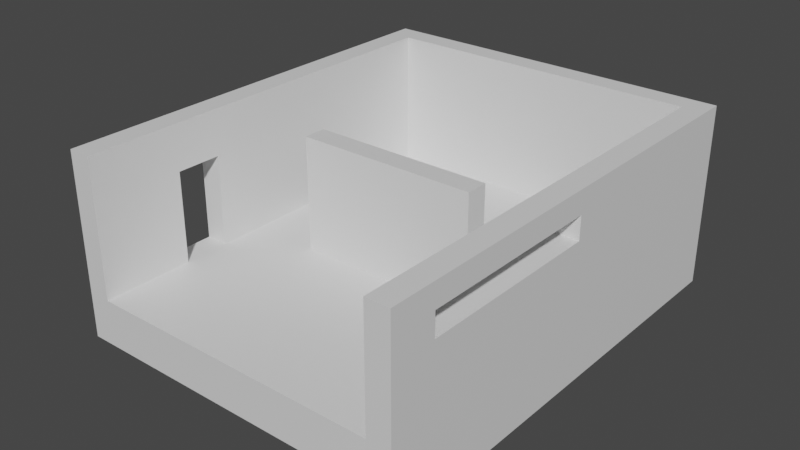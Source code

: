 # Source: EscapeRoom-Room3.blend  (saved by Blender 2.82.7; exported with 4.5.12 LTS)
import bpy
from mathutils import Matrix  # noqa: F401  (used for matrix-valued properties, if any)

bpy.ops.wm.read_factory_settings(use_empty=True)
scene = bpy.context.scene
scene.name = 'Scene'

# ---- collections
col_collection = bpy.data.collections.new('Collection'); scene.collection.children.link(col_collection)

# ---- materials (node trees are filled in below, after node groups)
mat_material_001 = bpy.data.materials.new('Material.001')
mat_material_001.use_transparent_shadow = False

# ---- material node trees
mat_material_001.use_nodes = True; mat_material_001.node_tree.nodes.clear()
_N = mat_material_001.node_tree.nodes; _L = mat_material_001.node_tree.links
n0 = _N.new('ShaderNodeOutputMaterial'); n0.name = 'Material Output'; n0.location = (300, 300)
n1 = _N.new('ShaderNodeBsdfPrincipled'); n1.name = 'Principled BSDF'; n1.location = (10, 300)
n1.distribution = 'GGX'
n1.subsurface_method = 'BURLEY'
n1.inputs[3].default_value = 1.45
n1.inputs[27].default_value = (0.0, 0.0, 0.0, 1.0)
n1.inputs[28].default_value = 1.0
_L.new(n1.outputs[0], n0.inputs[0])
n0.is_active_output = True

# ---- world
world_world = bpy.data.worlds.new('World'); scene.world = world_world
world_world.use_nodes = True; world_world.node_tree.nodes.clear()
_N = world_world.node_tree.nodes; _L = world_world.node_tree.links
n0 = _N.new('ShaderNodeOutputWorld'); n0.name = 'World Output'; n0.location = (300, 300)
n1 = _N.new('ShaderNodeBackground'); n1.name = 'Background'; n1.location = (10, 300)
n1.inputs[0].default_value = (0.05088, 0.05088, 0.05088, 1.0)
_L.new(n1.outputs[0], n0.inputs[0])
n0.is_active_output = True
world_world.color = (0.05088, 0.05088, 0.05088)
world_world.use_sun_shadow = False
world_world.sun_shadow_jitter_overblur = 0.0

# ---- meshes
me_cube_001 = bpy.data.meshes.new('Cube.001')
me_cube_001.from_pydata([(0.0, 0.0, -1.0), (0.0, 0.0, 0.0), (0.0, 9.0, -1.0), (0.0, 9.0, 0.0), (7.0, 0.0, -1.0), (7.0, 0.0, 0.0), (7.0, 9.0, -1.0), (7.0, 9.0, 0.0), (7.5, 9.0, 0.0), (7.5, 9.0, -1.0), (7.5, 0.0, -1.0), (7.5, 0.0, 0.0), (0.0, 9.5, 0.0), (7.0, 9.5, -1.0), (7.0, 9.5, 0.0), (7.5, 9.5, 0.0), (7.5, 9.5, -1.0), (-0.5, 9.0, -1.0), (-0.5, 0.0, -1.0), (-0.5, 0.0, 0.0), (-0.5, 9.0, 0.0), (0.0, 9.5, -1.0), (-0.5, 9.5, 0.0), (-0.5, 9.5, -1.0), (0.0, 0.0, 3.0), (0.0, 9.0, 3.0), (7.0, 9.0, 3.0), (7.0, 0.0, 3.0), (7.5, 9.0, 3.0), (7.5, 0.0, 3.0), (0.0, 9.5, 3.0), (7.0, 9.5, 3.0), (7.5, 9.5, 3.0), (-0.5, 0.0, 3.0), (-0.5, 9.0, 3.0), (-0.5, 9.5, 3.0), (7.5, 0.0, 2.5), (7.0, 0.0, 2.5), (7.5, 9.5, 2.5), (7.5, 9.0, 2.5), (7.0, 9.5, 2.5), (7.0, 9.0, 2.5), (0.0, 0.5, -1.0), (0.0, 0.5, 0.0), (7.0, 0.5, -1.0), (7.0, 0.5, 0.0), (7.5, 0.5, -1.0), (7.5, 0.5, 0.0), (7.0, 0.5, 2.5), (-0.5, 0.5, -1.0), (-0.5, 0.5, 0.0), (0.0, 0.5, 3.0), (7.0, 0.5, 3.0), (7.5, 0.5, 3.0), (-0.5, 0.5, 3.0), (7.5, 0.5, 2.5), (0.0, 4.5, 0.0), (7.0, 4.5, -1.0), (7.5, 4.5, -1.0), (7.0, 4.5, 2.5), (0.0, 4.5, -1.0), (-0.5, 4.5, 0.0), (0.0, 4.5, 3.0), (-0.5, 4.5, 3.0), (7.0, 4.5, 0.0), (7.5, 4.5, 0.0), (-0.5, 4.5, -1.0), (7.0, 4.5, 3.0), (7.5, 4.5, 3.0), (7.5, 4.5, 2.5), (7.0, 0.0, 2.0), (7.0, 9.0, 2.0), (7.5, 9.0, 2.0), (7.0, 9.5, 2.0), (7.5, 0.0, 2.0), (7.5, 9.5, 2.0), (7.5, 0.5, 2.0), (7.0, 0.5, 2.0), (7.0, 4.5, 2.0), (7.5, 4.5, 2.0), (7.0, -0.5, 0.0), (7.0, -0.5, -1.0), (7.5, -0.5, 0.0), (7.5, -0.5, -1.0), (7.0, -0.5, 3.0), (7.5, -0.5, 3.0), (7.5, -0.5, 2.5), (7.0, -0.5, 2.0), (7.5, -0.5, 2.0), (7.0, -0.5, 2.5), (-0.5, 9.0, 2.0), (-0.5, 0.0, 2.0), (0.0, 0.0, 2.0), (-0.5, 9.5, 2.0), (0.0, 9.5, 2.0), (-0.5, 0.5, 2.0), (0.0, 0.5, 2.0), (-0.5, 4.5, 2.0), (0.0, 4.5, 2.0), (0.0, 2.0, -1.0), (7.0, 2.0, 0.0), (7.5, 2.0, 0.0), (-0.5, 2.0, -1.0), (0.0, 2.0, 0.0), (7.0, 2.0, -1.0), (7.5, 2.0, -1.0), (-0.5, 2.0, 0.0), (0.0, 2.0, 3.0), (-0.5, 2.0, 3.0), (7.5, 2.0, 2.0), (7.0, 2.0, 2.0), (0.0, 2.0, 2.0), (-0.5, 2.0, 2.0), (0.0, 3.0, 0.0), (7.0, 3.0, -1.0), (7.5, 3.0, -1.0), (-0.5, 3.0, 0.0), (0.0, 3.0, 3.0), (-0.5, 3.0, 3.0), (7.0, 3.0, 2.0), (-0.5, 3.0, 2.0), (0.0, 3.0, -1.0), (7.0, 3.0, 0.0), (7.5, 3.0, 0.0), (-0.5, 3.0, -1.0), (7.5, 3.0, 2.0), (0.0, 3.0, 2.0), (1.5, 9.0, -1.0), (1.5, 9.0, 0.0), (1.5, 0.0, -1.0), (1.5, 0.0, 0.0), (1.5, 9.5, -1.0), (1.5, 9.5, 0.0), (1.5, 9.0, 3.0), (1.5, 9.5, 3.0), (1.5, 0.5, 0.0), (1.5, 0.5, -1.0), (1.5, 4.5, -1.0), (1.5, 4.5, 0.0), (1.5, 2.0, -1.0), (1.5, 2.0, 0.0), (1.5, 3.0, 0.0), (1.5, 3.0, -1.0), (5.5, 9.0, 0.0), (5.5, 0.0, -1.0), (5.5, 9.5, 0.0), (5.5, 9.0, 3.0), (5.5, 9.5, 3.0), (5.5, 0.5, 0.0), (5.5, 4.5, 0.0), (5.5, 2.0, 0.0), (5.5, 3.0, 0.0), (5.5, 9.0, -1.0), (5.5, 0.0, 0.0), (5.5, 9.5, -1.0), (5.5, 0.5, -1.0), (5.5, 4.5, -1.0), (5.5, 2.0, -1.0), (5.5, 3.0, -1.0), (0.0, 4.0, 0.0), (7.0, 4.0, -1.0), (7.5, 4.0, -1.0), (-0.5, 4.0, 0.0), (0.0, 4.0, 3.0), (-0.5, 4.0, 3.0), (7.0, 4.0, 2.0), (-0.5, 4.0, 2.0), (0.0, 4.0, -1.0), (7.0, 4.0, 0.0), (7.5, 4.0, 0.0), (-0.5, 4.0, -1.0), (7.5, 4.0, 2.0), (0.0, 4.0, 2.0), (1.5, 4.0, -1.0), (1.5, 4.0, 0.0), (5.5, 4.0, 0.0), (5.5, 4.0, -1.0), (1.5, 4.5, 2.5), (5.5, 4.5, 2.5), (1.5, 4.0, 2.5), (5.5, 4.0, 2.5)], [], [(3, 2, 21, 12), (94, 93, 35, 30), (56, 3, 25, 62, 98), (129, 130, 1, 0), (155, 44, 4, 144), (135, 43, 1, 130), (46, 47, 11, 10), (8, 9, 16, 15), (11, 74, 88, 82), (57, 6, 9, 58), (154, 145, 14, 13), (37, 27, 52, 48), (127, 2, 21, 131), (13, 14, 15, 16), (74, 76, 55, 36), (77, 70, 37, 48), (9, 6, 13, 16), (66, 61, 20, 17), (0, 1, 19, 18), (37, 70, 87, 89), (42, 0, 18, 49), (12, 21, 23, 22), (95, 91, 33, 54), (17, 20, 22, 23), (2, 17, 23, 21), (146, 26, 31, 147), (52, 27, 29, 53), (26, 28, 32, 31), (62, 25, 34, 63), (34, 25, 30, 35), (12, 3, 25, 30), (39, 38, 32, 28), (36, 55, 53, 29), (3, 12, 94, 30, 25), (143, 7, 71, 41, 26, 146), (91, 92, 24, 33), (93, 90, 34, 35), (69, 39, 28, 68), (132, 12, 30, 134), (38, 40, 31, 32), (59, 67, 26, 41), (75, 73, 40, 38), (79, 72, 39, 69), (72, 75, 38, 39), (70, 5, 80, 87), (24, 51, 54, 33), (67, 52, 53, 68), (112, 95, 54, 108), (99, 42, 49, 102), (18, 19, 50, 49), (109, 110, 77, 76), (4, 44, 46, 10), (105, 101, 47, 46), (140, 103, 43, 135), (157, 104, 44, 155), (92, 96, 51, 24), (152, 6, 57, 156), (128, 3, 56, 138), (9, 8, 65, 58), (71, 78, 59, 41), (2, 60, 66, 17), (90, 97, 63, 34), (26, 67, 68, 28), (59, 78, 79, 69), (48, 52, 67, 59), (55, 69, 68, 53), (163, 62, 63, 164), (170, 162, 61, 66), (160, 57, 58, 161), (172, 98, 62, 163), (169, 65, 79, 171), (7, 64, 78, 71), (100, 45, 77, 110), (5, 4, 81, 80), (8, 15, 75, 72), (65, 8, 72, 79), (15, 14, 73, 75), (45, 5, 70, 77), (11, 47, 76, 74), (69, 55, 48, 59), (55, 76, 77, 48), (80, 81, 83, 82), (89, 86, 85, 84), (87, 88, 86, 89), (80, 82, 88, 87), (74, 36, 86, 88), (10, 11, 82, 83), (27, 37, 89, 84), (29, 27, 84, 85), (36, 29, 85, 86), (4, 10, 83, 81), (159, 56, 98, 172), (20, 61, 97, 90), (1, 43, 96, 92), (106, 50, 95, 112), (22, 20, 90, 93), (19, 1, 92, 91), (50, 19, 91, 95), (12, 22, 93, 94), (112, 111, 103, 106), (43, 103, 111, 96), (122, 100, 110, 119), (47, 101, 109, 76), (96, 111, 107, 51), (44, 104, 105, 46), (49, 50, 106, 102), (51, 107, 108, 54), (158, 114, 104, 157), (141, 113, 103, 140), (115, 123, 101, 105), (125, 119, 110, 109), (121, 99, 102, 124), (120, 112, 108, 118), (166, 120, 118, 164), (167, 121, 124, 170), (171, 165, 119, 125), (161, 169, 123, 115), (174, 159, 113, 141), (176, 160, 114, 158), (168, 122, 119, 165), (162, 116, 120, 166), (113, 116, 106, 103), (101, 123, 125, 109), (111, 126, 117, 107), (104, 114, 115, 105), (102, 106, 116, 124), (107, 117, 118, 108), (120, 116, 113, 126), (126, 111, 112, 120), (167, 173, 142, 121), (175, 174, 141, 151), (151, 141, 140, 150), (121, 142, 139, 99), (143, 128, 138, 149), (2, 127, 137, 60), (99, 139, 136, 42), (150, 140, 135, 148), (145, 132, 134, 147), (3, 128, 133, 25), (25, 133, 134, 30), (152, 127, 131, 154), (21, 12, 132, 131), (148, 135, 130, 153), (42, 136, 129, 0), (144, 153, 130, 129), (4, 5, 153, 144), (45, 148, 153, 5), (6, 152, 154, 13), (14, 145, 147, 31), (100, 150, 148, 45), (7, 143, 149, 64), (122, 151, 150, 100), (168, 175, 151, 122), (173, 176, 158, 142), (142, 158, 157, 139), (127, 152, 156, 137), (139, 157, 155, 136), (128, 143, 146, 133), (133, 146, 147, 134), (131, 132, 145, 154), (136, 155, 144, 129), (137, 156, 176, 173), (64, 149, 175, 168), (138, 174, 179, 177), (60, 137, 173, 167), (61, 162, 166, 97), (64, 168, 165, 78), (156, 57, 160, 176), (138, 56, 159, 174), (58, 65, 169, 161), (79, 78, 165, 171), (60, 167, 170, 66), (97, 166, 164, 63), (113, 159, 172, 126), (123, 169, 171, 125), (126, 172, 163, 117), (114, 160, 161, 115), (124, 116, 162, 170), (117, 163, 164, 118), (178, 177, 179, 180), (174, 175, 180, 179), (149, 138, 177, 178), (175, 149, 178, 180)])
_uv = me_cube_001.uv_layers.new(name='UVMap')
_uv.uv.foreach_set('vector', [0.625, 0.25, 0.375, 0.25, 0.375, 0.25, 0.625, 0.25, 0.625, 0.25, 0.625, 0.25, 0.625, 0.25, 0.625, 0.25, 0.875, 0.5625, 0.875, 0.5, 0.875, 0.5, 0.875, 0.5625, 0.875, 0.5625, 0.375, 0.875, 0.625, 0.875, 0.625, 1.0, 0.375, 1.0, 0.3125, 0.625, 0.375, 0.625, 0.375, 0.75, 0.3125, 0.75, 0.75, 0.625, 0.875, 0.625, 0.875, 0.75, 0.75, 0.75, 0.375, 0.625, 0.625, 0.625, 0.625, 0.75, 0.375, 0.75, 0.625, 0.5, 0.375, 0.5, 0.375, 0.5, 0.625, 0.5, 0.625, 0.75, 0.625, 0.75, 0.625, 0.75, 0.625, 0.75, 0.375, 0.5625, 0.375, 0.5, 0.375, 0.5, 0.375, 0.5625, 0.375, 0.4375, 0.625, 0.4375, 0.625, 0.5, 0.375, 0.5, 0.625, 0.75, 0.625, 0.75, 0.625, 0.625, 0.625, 0.625, 0.25, 0.5, 0.125, 0.5, 0.125, 0.5, 0.25, 0.5, 0.375, 0.5, 0.625, 0.5, 0.625, 0.5, 0.375, 0.5, 0.625, 0.75, 0.625, 0.625, 0.625, 0.625, 0.625, 0.75, 0.625, 0.625, 0.625, 0.75, 0.625, 0.75, 0.625, 0.625, 0.375, 0.5, 0.375, 0.5, 0.375, 0.5, 0.375, 0.5, 0.375, 0.1875, 0.625, 0.1875, 0.625, 0.25, 0.375, 0.25, 0.375, 1.0, 0.625, 1.0, 0.625, 1.0, 0.375, 1.0, 0.625, 0.75, 0.625, 0.75, 0.625, 0.75, 0.625, 0.75, 0.125, 0.625, 0.125, 0.75, 0.125, 0.75, 0.125, 0.625, 0.625, 0.25, 0.375, 0.25, 0.375, 0.25, 0.625, 0.25, 0.625, 0.125, 0.625, 0.0, 0.625, 0.0, 0.625, 0.125, 0.375, 0.25, 0.625, 0.25, 0.625, 0.25, 0.375, 0.25, 0.125, 0.5, 0.125, 0.5, 0.125, 0.5, 0.125, 0.5, 0.6875, 0.5, 0.625, 0.5, 0.625, 0.5, 0.6875, 0.5, 0.625, 0.625, 0.625, 0.75, 0.625, 0.75, 0.625, 0.625, 0.625, 0.5, 0.625, 0.5, 0.625, 0.5, 0.625, 0.5, 0.875, 0.5625, 0.875, 0.5, 0.875, 0.5, 0.875, 0.5625, 0.875, 0.5, 0.875, 0.5, 0.875, 0.5, 0.875, 0.5, 0.625, 0.25, 0.625, 0.25, 0.625, 0.25, 0.625, 0.25, 0.625, 0.5, 0.625, 0.5, 0.625, 0.5, 0.625, 0.5, 0.625, 0.75, 0.625, 0.625, 0.625, 0.625, 0.625, 0.75, 0.625, 0.25, 0.625, 0.25, 0.625, 0.25, 0.625, 0.25, 0.625, 0.25, 0.6875, 0.5, 0.625, 0.5, 0.625, 0.5, 0.625, 0.5, 0.625, 0.5, 0.6875, 0.5, 0.625, 1.0, 0.625, 1.0, 0.625, 1.0, 0.625, 1.0, 0.625, 0.25, 0.625, 0.25, 0.625, 0.25, 0.625, 0.25, 0.625, 0.5625, 0.625, 0.5, 0.625, 0.5, 0.625, 0.5625, 0.625, 0.375, 0.625, 0.25, 0.625, 0.25, 0.625, 0.375, 0.625, 0.5, 0.625, 0.5, 0.625, 0.5, 0.625, 0.5, 0.625, 0.5625, 0.625, 0.5625, 0.625, 0.5, 0.625, 0.5, 0.625, 0.5, 0.625, 0.5, 0.625, 0.5, 0.625, 0.5, 0.625, 0.5625, 0.625, 0.5, 0.625, 0.5, 0.625, 0.5625, 0.625, 0.5, 0.625, 0.5, 0.625, 0.5, 0.625, 0.5, 0.625, 0.75, 0.625, 0.75, 0.625, 0.75, 0.625, 0.75, 0.875, 0.75, 0.875, 0.625, 0.875, 0.625, 0.875, 0.75, 0.625, 0.5625, 0.625, 0.625, 0.625, 0.625, 0.625, 0.5625, 0.625, 0.1562, 0.625, 0.125, 0.625, 0.125, 0.625, 0.1562, 0.125, 0.5938, 0.125, 0.625, 0.125, 0.625, 0.125, 0.5938, 0.375, 0.0, 0.625, 0.0, 0.625, 0.125, 0.375, 0.125, 0.625, 0.5938, 0.625, 0.5938, 0.625, 0.625, 0.625, 0.625, 0.375, 0.75, 0.375, 0.625, 0.375, 0.625, 0.375, 0.75, 0.375, 0.5938, 0.625, 0.5938, 0.625, 0.625, 0.375, 0.625, 0.75, 0.5938, 0.875, 0.5938, 0.875, 0.625, 0.75, 0.625, 0.3125, 0.5938, 0.375, 0.5938, 0.375, 0.625, 0.3125, 0.625, 0.875, 0.75, 0.875, 0.625, 0.875, 0.625, 0.875, 0.75, 0.3125, 0.5, 0.375, 0.5, 0.375, 0.5625, 0.3125, 0.5625, 0.75, 0.5, 0.875, 0.5, 0.875, 0.5625, 0.75, 0.5625, 0.375, 0.5, 0.625, 0.5, 0.625, 0.5625, 0.375, 0.5625, 0.625, 0.5, 0.625, 0.5625, 0.625, 0.5625, 0.625, 0.5, 0.125, 0.5, 0.125, 0.5625, 0.125, 0.5625, 0.125, 0.5, 0.625, 0.25, 0.625, 0.1875, 0.625, 0.1875, 0.625, 0.25, 0.625, 0.5, 0.625, 0.5625, 0.625, 0.5625, 0.625, 0.5, 0.625, 0.5625, 0.625, 0.5625, 0.625, 0.5625, 0.625, 0.5625, 0.625, 0.625, 0.625, 0.625, 0.625, 0.5625, 0.625, 0.5625, 0.625, 0.625, 0.625, 0.5625, 0.625, 0.5625, 0.625, 0.625, 0.875, 0.5703, 0.875, 0.5625, 0.875, 0.5625, 0.875, 0.5703, 0.375, 0.1797, 0.625, 0.1797, 0.625, 0.1875, 0.375, 0.1875, 0.375, 0.5703, 0.375, 0.5625, 0.375, 0.5625, 0.375, 0.5703, 0.875, 0.5703, 0.875, 0.5625, 0.875, 0.5625, 0.875, 0.5703, 0.625, 0.5703, 0.625, 0.5625, 0.625, 0.5625, 0.625, 0.5703, 0.625, 0.5, 0.625, 0.5625, 0.625, 0.5625, 0.625, 0.5, 0.625, 0.5938, 0.625, 0.625, 0.625, 0.625, 0.625, 0.5938, 0.625, 0.75, 0.375, 0.75, 0.375, 0.75, 0.625, 0.75, 0.625, 0.5, 0.625, 0.5, 0.625, 0.5, 0.625, 0.5, 0.625, 0.5625, 0.625, 0.5, 0.625, 0.5, 0.625, 0.5625, 0.625, 0.5, 0.625, 0.5, 0.625, 0.5, 0.625, 0.5, 0.625, 0.625, 0.625, 0.75, 0.625, 0.75, 0.625, 0.625, 0.625, 0.75, 0.625, 0.625, 0.625, 0.625, 0.625, 0.75, 0.625, 0.5625, 0.625, 0.625, 0.625, 0.625, 0.625, 0.5625, 0.625, 0.625, 0.625, 0.625, 0.625, 0.625, 0.625, 0.625, 0.625, 0.75, 0.375, 0.75, 0.375, 0.75, 0.625, 0.75, 0.625, 0.75, 0.625, 0.75, 0.625, 0.75, 0.625, 0.75, 0.625, 0.75, 0.625, 0.75, 0.625, 0.75, 0.625, 0.75, 0.625, 0.75, 0.625, 0.75, 0.625, 0.75, 0.625, 0.75, 0.625, 0.75, 0.625, 0.75, 0.625, 0.75, 0.625, 0.75, 0.375, 0.75, 0.625, 0.75, 0.625, 0.75, 0.375, 0.75, 0.625, 0.75, 0.625, 0.75, 0.625, 0.75, 0.625, 0.75, 0.625, 0.75, 0.625, 0.75, 0.625, 0.75, 0.625, 0.75, 0.625, 0.75, 0.625, 0.75, 0.625, 0.75, 0.625, 0.75, 0.375, 0.75, 0.375, 0.75, 0.375, 0.75, 0.375, 0.75, 0.875, 0.5703, 0.875, 0.5625, 0.875, 0.5625, 0.875, 0.5703, 0.625, 0.25, 0.625, 0.1875, 0.625, 0.1875, 0.625, 0.25, 0.875, 0.75, 0.875, 0.625, 0.875, 0.625, 0.875, 0.75, 0.625, 0.1562, 0.625, 0.125, 0.625, 0.125, 0.625, 0.1562, 0.625, 0.25, 0.625, 0.25, 0.625, 0.25, 0.625, 0.25, 0.625, 1.0, 0.625, 1.0, 0.625, 1.0, 0.625, 1.0, 0.625, 0.125, 0.625, 0.0, 0.625, 0.0, 0.625, 0.125, 0.625, 0.25, 0.625, 0.25, 0.625, 0.25, 0.625, 0.25, 0.625, 0.1562, 0.875, 0.5938, 0.875, 0.5938, 0.625, 0.1562, 0.875, 0.625, 0.875, 0.5938, 0.875, 0.5938, 0.875, 0.625, 0.625, 0.5781, 0.625, 0.5938, 0.625, 0.5938, 0.625, 0.5781, 0.625, 0.625, 0.625, 0.5938, 0.625, 0.5938, 0.625, 0.625, 0.875, 0.625, 0.875, 0.5938, 0.875, 0.5938, 0.875, 0.625, 0.375, 0.625, 0.375, 0.5938, 0.375, 0.5938, 0.375, 0.625, 0.375, 0.125, 0.625, 0.125, 0.625, 0.1562, 0.375, 0.1562, 0.875, 0.625, 0.875, 0.5938, 0.875, 0.5938, 0.875, 0.625, 0.3125, 0.5781, 0.375, 0.5781, 0.375, 0.5938, 0.3125, 0.5938, 0.75, 0.5781, 0.875, 0.5781, 0.875, 0.5938, 0.75, 0.5938, 0.375, 0.5781, 0.625, 0.5781, 0.625, 0.5938, 0.375, 0.5938, 0.625, 0.5781, 0.625, 0.5781, 0.625, 0.5938, 0.625, 0.5938, 0.125, 0.5781, 0.125, 0.5938, 0.125, 0.5938, 0.125, 0.5781, 0.625, 0.1719, 0.625, 0.1562, 0.625, 0.1562, 0.625, 0.1719, 0.625, 0.1797, 0.625, 0.1719, 0.625, 0.1719, 0.625, 0.1797, 0.125, 0.5703, 0.125, 0.5781, 0.125, 0.5781, 0.125, 0.5703, 0.625, 0.5703, 0.625, 0.5703, 0.625, 0.5781, 0.625, 0.5781, 0.375, 0.5703, 0.625, 0.5703, 0.625, 0.5781, 0.375, 0.5781, 0.75, 0.5703, 0.875, 0.5703, 0.875, 0.5781, 0.75, 0.5781, 0.3125, 0.5703, 0.375, 0.5703, 0.375, 0.5781, 0.3125, 0.5781, 0.625, 0.5703, 0.625, 0.5781, 0.625, 0.5781, 0.625, 0.5703, 0.625, 0.1797, 0.625, 0.1719, 0.625, 0.1719, 0.625, 0.1797, 0.875, 0.5781, 0.625, 0.1719, 0.625, 0.1562, 0.875, 0.5938, 0.625, 0.5938, 0.625, 0.5781, 0.625, 0.5781, 0.625, 0.5938, 0.875, 0.5938, 0.875, 0.5781, 0.875, 0.5781, 0.875, 0.5938, 0.375, 0.5938, 0.375, 0.5781, 0.375, 0.5781, 0.375, 0.5938, 0.375, 0.1562, 0.625, 0.1562, 0.625, 0.1719, 0.375, 0.1719, 0.875, 0.5938, 0.875, 0.5781, 0.875, 0.5781, 0.875, 0.5938, 0.625, 0.1719, 0.625, 0.1719, 0.875, 0.5781, 0.875, 0.5781, 0.875, 0.5781, 0.875, 0.5938, 0.625, 0.1562, 0.625, 0.1719, 0.125, 0.5703, 0.25, 0.5703, 0.25, 0.5781, 0.125, 0.5781, 0.6875, 0.5703, 0.75, 0.5703, 0.75, 0.5781, 0.6875, 0.5781, 0.6875, 0.5781, 0.75, 0.5781, 0.75, 0.5938, 0.6875, 0.5938, 0.125, 0.5781, 0.25, 0.5781, 0.25, 0.5938, 0.125, 0.5938, 0.6875, 0.5, 0.75, 0.5, 0.75, 0.5625, 0.6875, 0.5625, 0.125, 0.5, 0.25, 0.5, 0.25, 0.5625, 0.125, 0.5625, 0.125, 0.5938, 0.25, 0.5938, 0.25, 0.625, 0.125, 0.625, 0.6875, 0.5938, 0.75, 0.5938, 0.75, 0.625, 0.6875, 0.625, 0.625, 0.4375, 0.625, 0.375, 0.625, 0.375, 0.625, 0.4375, 0.875, 0.5, 0.75, 0.5, 0.75, 0.5, 0.875, 0.5, 0.875, 0.5, 0.75, 0.5, 0.75, 0.5, 0.875, 0.5, 0.3125, 0.5, 0.25, 0.5, 0.25, 0.5, 0.3125, 0.5, 0.375, 0.25, 0.625, 0.25, 0.625, 0.375, 0.375, 0.375, 0.6875, 0.625, 0.75, 0.625, 0.75, 0.75, 0.6875, 0.75, 0.125, 0.625, 0.25, 0.625, 0.25, 0.75, 0.125, 0.75, 0.375, 0.8125, 0.625, 0.8125, 0.625, 0.875, 0.375, 0.875, 0.375, 0.75, 0.625, 0.75, 0.625, 0.8125, 0.375, 0.8125, 0.625, 0.625, 0.6875, 0.625, 0.6875, 0.75, 0.625, 0.75, 0.375, 0.5, 0.3125, 0.5, 0.3125, 0.5, 0.375, 0.5, 0.625, 0.5, 0.625, 0.4375, 0.625, 0.4375, 0.625, 0.5, 0.625, 0.5938, 0.6875, 0.5938, 0.6875, 0.625, 0.625, 0.625, 0.625, 0.5, 0.6875, 0.5, 0.6875, 0.5625, 0.625, 0.5625, 0.625, 0.5781, 0.6875, 0.5781, 0.6875, 0.5938, 0.625, 0.5938, 0.625, 0.5703, 0.6875, 0.5703, 0.6875, 0.5781, 0.625, 0.5781, 0.25, 0.5703, 0.3125, 0.5703, 0.3125, 0.5781, 0.25, 0.5781, 0.25, 0.5781, 0.3125, 0.5781, 0.3125, 0.5938, 0.25, 0.5938, 0.25, 0.5, 0.3125, 0.5, 0.3125, 0.5625, 0.25, 0.5625, 0.25, 0.5938, 0.3125, 0.5938, 0.3125, 0.625, 0.25, 0.625, 0.75, 0.5, 0.6875, 0.5, 0.6875, 0.5, 0.75, 0.5, 0.75, 0.5, 0.6875, 0.5, 0.6875, 0.5, 0.75, 0.5, 0.375, 0.375, 0.625, 0.375, 0.625, 0.4375, 0.375, 0.4375, 0.25, 0.625, 0.3125, 0.625, 0.3125, 0.75, 0.25, 0.75, 0.25, 0.5625, 0.3125, 0.5625, 0.3125, 0.5703, 0.25, 0.5703, 0.625, 0.5625, 0.6875, 0.5625, 0.6875, 0.5703, 0.625, 0.5703, 0.75, 0.5625, 0.75, 0.5703, 0.75, 0.5703, 0.75, 0.5625, 0.125, 0.5625, 0.25, 0.5625, 0.25, 0.5703, 0.125, 0.5703, 0.625, 0.1875, 0.625, 0.1797, 0.625, 0.1797, 0.625, 0.1875, 0.625, 0.5625, 0.625, 0.5703, 0.625, 0.5703, 0.625, 0.5625, 0.3125, 0.5625, 0.375, 0.5625, 0.375, 0.5703, 0.3125, 0.5703, 0.75, 0.5625, 0.875, 0.5625, 0.875, 0.5703, 0.75, 0.5703, 0.375, 0.5625, 0.625, 0.5625, 0.625, 0.5703, 0.375, 0.5703, 0.625, 0.5625, 0.625, 0.5625, 0.625, 0.5703, 0.625, 0.5703, 0.125, 0.5625, 0.125, 0.5703, 0.125, 0.5703, 0.125, 0.5625, 0.625, 0.1875, 0.625, 0.1797, 0.625, 0.1797, 0.625, 0.1875, 0.875, 0.5781, 0.875, 0.5703, 0.875, 0.5703, 0.875, 0.5781, 0.625, 0.5781, 0.625, 0.5703, 0.625, 0.5703, 0.625, 0.5781, 0.875, 0.5781, 0.875, 0.5703, 0.875, 0.5703, 0.875, 0.5781, 0.375, 0.5781, 0.375, 0.5703, 0.375, 0.5703, 0.375, 0.5781, 0.375, 0.1719, 0.625, 0.1719, 0.625, 0.1797, 0.375, 0.1797, 0.875, 0.5781, 0.875, 0.5703, 0.875, 0.5703, 0.875, 0.5781, 0.6875, 0.5625, 0.75, 0.5625, 0.75, 0.5703, 0.6875, 0.5703, 0.75, 0.5703, 0.6875, 0.5703, 0.6875, 0.5703, 0.75, 0.5703, 0.6875, 0.5625, 0.75, 0.5625, 0.75, 0.5625, 0.6875, 0.5625, 0.6875, 0.5703, 0.6875, 0.5625, 0.6875, 0.5625, 0.6875, 0.5703])
me_cube_001.materials.append(mat_material_001)
me_cube_001.use_remesh_fix_poles = True
me_cube_001.use_remesh_preserve_attributes = False
me_cube_001.use_mirror_vertex_groups = False
me_cube_001.update()

# ---- objects
ob_room3geometry = bpy.data.objects.new('Room3Geometry', me_cube_001)

# ---- transforms, parenting, visibility, modifiers, constraints
ob_room3geometry.location = (0.0, 0.0, 0.0)
ob_room3geometry.lineart.crease_threshold = 0.0
_m = ob_room3geometry.modifiers.new('Triangulate', 'TRIANGULATE')

# ---- collection membership
col_collection.objects.link(ob_room3geometry)

# ---- scene / render settings (as saved in the file)
scene.frame_start = 1; scene.frame_end = 250; scene.frame_set(1)
scene.render.engine = 'BLENDER_EEVEE_NEXT'
scene.cycles.use_denoising = False
scene.cycles.samples = 128
scene.cycles.sampling_pattern = 'TABULATED_SOBOL'
scene.cycles.use_adaptive_sampling = False
scene.cycles.use_light_tree = False
scene.view_settings.view_transform = 'Filmic'
bpy.context.view_layer.update()

# ---- added for rendering (the .blend has no active camera and no usable light): camera, sun
cam_auto = bpy.data.cameras.new('AutoCamera')
cam_auto.lens = 50.0
cam_auto.sensor_width = 36.0
cam_auto.clip_end = 1000.0
ob_auto_camera = bpy.data.objects.new('AutoCamera', cam_auto)
scene.collection.objects.link(ob_auto_camera)
ob_auto_camera.location = (15.9132, -10.3958, 10.9306)
ob_auto_camera.rotation_euler = (1.09748, -7.21219e-08, 0.694738)
scene.camera = ob_auto_camera
light_auto_sun = bpy.data.lights.new('AutoSun', 'SUN')
light_auto_sun.energy = 3.0
light_auto_sun.angle = 0.0523599
ob_auto_sun = bpy.data.objects.new('AutoSun', light_auto_sun)
scene.collection.objects.link(ob_auto_sun)
ob_auto_sun.rotation_euler = (0.872665, 0.174533, 0.523599)
bpy.context.view_layer.update()
